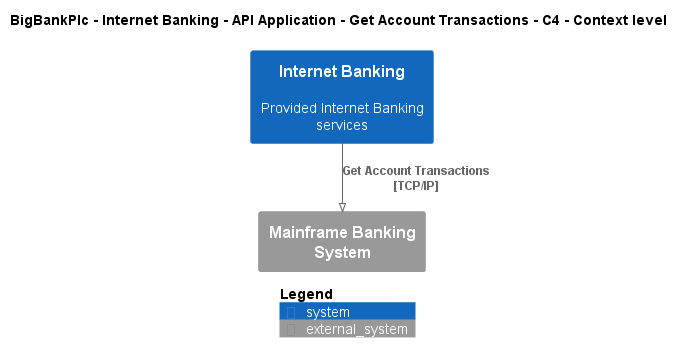

The diagram above was rendered by PlantUML. Its source (embedded in the PNG):
@startuml
!pragma layout smetana
!include ..\..\..\..\..\..\..\.c4s\C4_Context.puml

AddElementTag("c4interflow:lifecycle:new", $bgColor=green, $fontColor=#ffffff, $borderColor=green, $shadowing="False")
AddElementTag("c4interflow:lifecycle:changed", $bgColor=orange, $fontColor=#ffffff, $borderColor=orange, $shadowing="False")
AddElementTag("c4interflow:lifecycle:removed", $bgColor=red, $fontColor=#ffffff, $borderColor=red, $shadowing="False")

AddRelTag("c4interflow:lifecycle:new", $textColor=green, $lineColor=green)
AddRelTag("c4interflow:lifecycle:changed", $textColor=orange, $lineColor=orange)
AddRelTag("c4interflow:lifecycle:removed", $textColor=red, $lineColor=red)

SHOW_PERSON_PORTRAIT()
LAYOUT_TOP_DOWN()

skinparam linetype polyline

title BigBankPlc - Internet Banking - API Application - Get Account Transactions - C4 - Context level

System(BigBankPlc.SoftwareSystems.InternetBanking, "Internet Banking", "Provided Internet Banking services")
System_Ext(BigBankPlc.SoftwareSystems.MainframeBankingSystem, "Mainframe Banking System", "")

Rel(BigBankPlc.SoftwareSystems.InternetBanking, BigBankPlc.SoftwareSystems.MainframeBankingSystem, "Get Account Transactions\n[TCP/IP]", $tags='protocol:tcp/ip')


SHOW_LEGEND()
@enduml